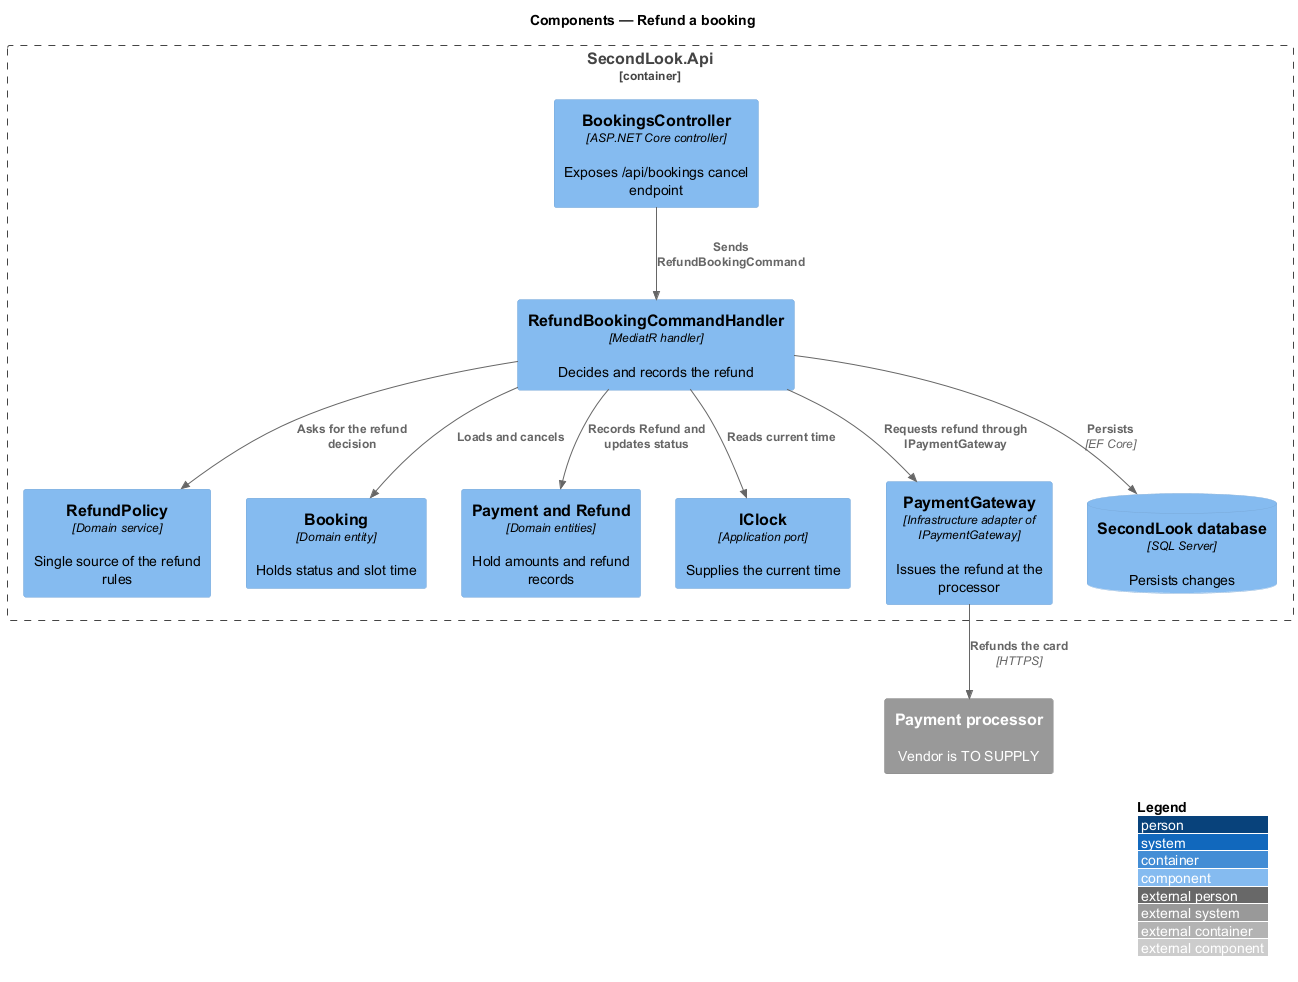

The diagram above was rendered by PlantUML. Its source (embedded in the PNG):
@startuml
!include <C4/C4_Component>
LAYOUT_WITH_LEGEND()
title Components — Refund a booking

Container_Boundary(api, "SecondLook.Api") {
  Component(ctrl, "BookingsController", "ASP.NET Core controller", "Exposes /api/bookings cancel endpoint")
  Component(handler, "RefundBookingCommandHandler", "MediatR handler", "Decides and records the refund")
  Component(policy, "RefundPolicy", "Domain service", "Single source of the refund rules")
  Component(booking, "Booking", "Domain entity", "Holds status and slot time")
  Component(payment, "Payment and Refund", "Domain entities", "Hold amounts and refund records")
  Component(clock, "IClock", "Application port", "Supplies the current time")
  Component(gateway, "PaymentGateway", "Infrastructure adapter of IPaymentGateway", "Issues the refund at the processor")
  ComponentDb(db, "SecondLook database", "SQL Server", "Persists changes")
}
System_Ext(processor, "Payment processor", "Vendor is TO SUPPLY")
Rel(ctrl, handler, "Sends RefundBookingCommand")
Rel(handler, policy, "Asks for the refund decision")
Rel(handler, clock, "Reads current time")
Rel(handler, booking, "Loads and cancels")
Rel(handler, payment, "Records Refund and updates status")
Rel(handler, gateway, "Requests refund through IPaymentGateway")
Rel(gateway, processor, "Refunds the card", "HTTPS")
Rel(handler, db, "Persists", "EF Core")
@enduml